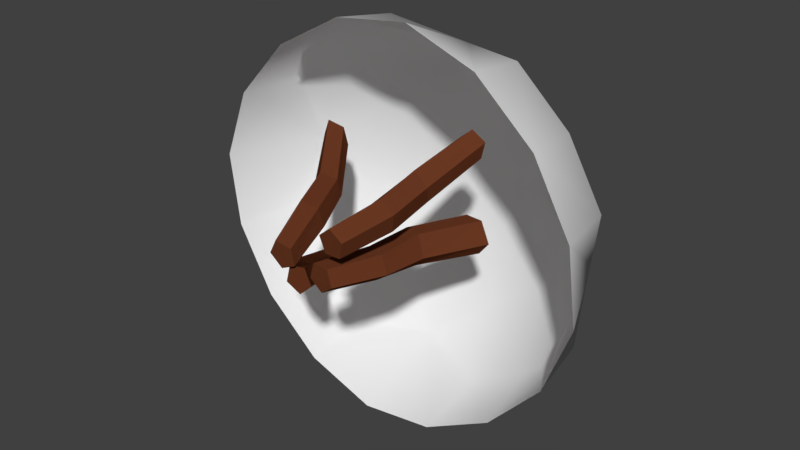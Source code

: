 # Source: bush01.blend  (saved by Blender 2.79.0; exported with 4.5.12 LTS)
import bpy
from mathutils import Matrix  # noqa: F401  (used for matrix-valued properties, if any)

bpy.ops.wm.read_factory_settings(use_empty=True)
scene = bpy.context.scene
scene.name = 'Scene'

# ---- collections
col_collection_1 = bpy.data.collections.new('Collection 1'); scene.collection.children.link(col_collection_1)

# ---- materials (node trees are filled in below, after node groups)
mat_bush01 = bpy.data.materials.new('bush01')
mat_bush01.alpha_threshold = 0.0
mat_bush01.use_transparent_shadow = False
mat_bush01.roughness = 0.5
mat_bush_branch01 = bpy.data.materials.new('bush_branch01')
mat_bush_branch01.alpha_threshold = 0.0
mat_bush_branch01.use_transparent_shadow = False
mat_bush_branch01.diffuse_color = (0.1376, 0.03852, 0.01579, 1.0)
mat_bush_branch01.roughness = 0.5
mat_bush_branch01.specular_intensity = 0.0

# ---- material node trees

# ---- world
world_world = bpy.data.worlds.new('World'); scene.world = world_world
world_world.color = (0.05088, 0.05088, 0.05088)
world_world.use_sun_shadow = False
world_world.sun_shadow_jitter_overblur = 0.0
world_world.cycles.sampling_method = 'MANUAL'

# ---- meshes
me_bush01 = bpy.data.meshes.new('bush01')
me_bush01.from_pydata([(-0.1877, 0.4325, 0.2548), (-0.05487, 0.4297, 0.3337), (-0.1448, 0.5559, 0.1108), (-0.2959, 0.4262, 0.1436), (-0.01945, 0.5475, 0.2081), (-0.2492, 0.4309, -0.2781), (-0.328, 0.4265, -0.1453), (-0.1064, 0.5554, -0.2345), (-0.138, 0.4264, -0.3863), (-0.2037, 0.5453, -0.1091), (0.2838, 0.4351, -0.3396), (0.1509, 0.4298, -0.4184), (0.2388, 0.5583, -0.196), (0.392, 0.431, -0.2284), (0.1136, 0.5475, -0.2934), (0.3452, 0.4367, 0.1933), (0.424, 0.4331, 0.06053), (0.2004, 0.5588, 0.1492), (0.234, 0.4309, 0.3016), (0.2978, 0.5497, 0.0239), (0.04654, 0.6126, -0.04275), (-0.07145, 0.5997, -0.07612), (0.01324, 0.6007, 0.07536), (0.1647, 0.6017, -0.009332), (0.08003, 0.6007, -0.1608), (-0.3157, 0.2819, 0.155), (-0.2046, 0.283, 0.2779), (-0.05974, 0.2844, 0.3581), (0.08475, 0.4867, 0.2908), (-0.1479, 0.282, -0.4069), (-0.2707, 0.2812, -0.2959), (-0.3509, 0.2809, -0.151), (0.4141, 0.2869, -0.2391), (0.3031, 0.2858, -0.362), (0.1582, 0.2844, -0.4422), (0.2463, 0.2868, 0.3229), (0.3691, 0.2875, 0.2118), (0.4493, 0.2879, 0.0669), (0.09767, 0.2857, 0.3787), (-0.3716, 0.2811, 0.006421), (-0.2857, 0.483, -0.00529), (0.47, 0.2877, -0.09052), (0.3808, 0.4883, -0.07967), (0.0007488, 0.2831, -0.4628), (0.01039, 0.4846, -0.3757), (0.01632, 0.06612, -0.02826), (-0.1705, 0.37, -0.1807), (0.01015, 0.0628, -0.06226), (-0.1686, 0.3677, -0.2058), (0.04087, 0.06437, -0.0781), (-0.1456, 0.3693, -0.2222), (0.0656, 0.06814, -0.05386), (-0.1314, 0.3713, -0.2076), (0.05047, 0.0689, -0.02312), (-0.1473, 0.372, -0.1802), (-0.07846, 0.1645, -0.09776), (-0.1526, 0.2583, -0.1521), (-0.1481, 0.2539, -0.181), (-0.0826, 0.157, -0.1344), (-0.1198, 0.2549, -0.2034), (-0.04989, 0.1601, -0.1525), (-0.1029, 0.2619, -0.184), (-0.02265, 0.17, -0.1268), (-0.1224, 0.2643, -0.1525), (-0.04311, 0.173, -0.0936), (0.09443, 0.06426, -0.05488), (0.2146, 0.3641, -0.06025), (0.1222, 0.06134, -0.0343), (0.2383, 0.3599, -0.03119), (0.1106, 0.06267, -0.001728), (0.2182, 0.3628, 0.01015), (0.07596, 0.0659, -0.00249), (0.1811, 0.3669, 0.009148), (0.06596, 0.06656, -0.03526), (0.1793, 0.3679, -0.03613), (0.1347, 0.1639, -0.05818), (0.1498, 0.256, -0.06226), (0.1756, 0.2469, -0.03507), (0.1647, 0.1568, -0.03453), (0.1594, 0.251, 0.007562), (0.1521, 0.1596, 0.00119), (0.124, 0.2613, 0.00584), (0.1135, 0.1689, 0.001247), (0.1189, 0.2638, -0.03639), (0.1022, 0.1719, -0.03649), (0.1409, 0.06271, 0.02923), (0.213, 0.3624, 0.1333), (0.15, 0.05966, 0.06259), (0.2235, 0.3581, 0.1682), (0.1207, 0.06082, 0.081), (0.1922, 0.3608, 0.1844), (0.09397, 0.06407, 0.05895), (0.1631, 0.365, 0.1605), (0.1064, 0.06492, 0.02703), (0.1763, 0.3661, 0.1283), (0.1741, 0.1624, 0.05256), (0.1757, 0.2544, 0.07421), (0.1845, 0.2452, 0.1097), (0.183, 0.1551, 0.08952), (0.1507, 0.2491, 0.1315), (0.1509, 0.1577, 0.1099), (0.1248, 0.2594, 0.1075), (0.1206, 0.1671, 0.08604), (0.14, 0.2621, 0.07397), (0.1351, 0.1702, 0.04951), (0.03343, 0.05443, 0.0152), (-0.1109, 0.3524, 0.1124), (-0.0003978, 0.05098, 0.02217), (-0.1464, 0.3476, 0.1207), (-0.01694, 0.05213, -0.0082), (-0.1606, 0.3504, 0.08837), (0.007126, 0.05579, -0.03322), (-0.135, 0.355, 0.0609), (0.03778, 0.05689, -0.01909), (-0.1037, 0.3563, 0.07605), (0.006455, 0.1536, 0.04788), (-0.03102, 0.2453, 0.06224), (-0.06631, 0.2357, 0.06816), (-0.0308, 0.1459, 0.05432), (-0.08654, 0.2395, 0.03361), (-0.04918, 0.1485, 0.02114), (-0.06048, 0.2503, 0.008781), (-0.02356, 0.1583, -0.007607), (-0.02839, 0.2533, 0.02646), (0.01187, 0.1618, 0.009221)], [], [(1, 28, 4), (0, 2, 3), (6, 40, 9), (5, 7, 8), (11, 44, 14), (10, 12, 13), (16, 42, 19), (15, 17, 18), (20, 24, 21), (20, 21, 22), (20, 22, 23), (20, 23, 24), (28, 1, 27, 38), (4, 2, 0, 1), (26, 0, 3, 25), (1, 0, 26, 27), (3, 2, 40), (25, 3, 40, 39), (6, 5, 30, 31), (40, 6, 31, 39), (9, 7, 5, 6), (30, 5, 8, 29), (8, 7, 44), (29, 8, 44, 43), (11, 10, 33, 34), (44, 11, 34, 43), (14, 12, 10, 11), (33, 10, 13, 32), (13, 12, 42), (32, 13, 42, 41), (16, 15, 36, 37), (42, 16, 37, 41), (19, 17, 15, 16), (36, 15, 18, 35), (18, 17, 28), (35, 18, 28, 38), (44, 7, 24, 14), (21, 24, 7), (24, 12, 14), (40, 2, 21, 9), (22, 21, 2), (21, 7, 9), (28, 17, 22, 4), (23, 22, 17), (22, 2, 4), (42, 12, 23, 19), (24, 23, 12), (23, 17, 19), (56, 46, 48, 57), (57, 48, 50, 59), (59, 50, 52, 61), (48, 46, 54, 52, 50), (61, 52, 54, 63), (63, 54, 46, 56), (45, 47, 49, 51, 53), (53, 64, 55, 45), (64, 63, 56, 55), (51, 62, 64, 53), (62, 61, 63, 64), (49, 60, 62, 51), (60, 59, 61, 62), (47, 58, 60, 49), (58, 57, 59, 60), (45, 55, 58, 47), (55, 56, 57, 58), (76, 66, 68, 77), (77, 68, 70, 79), (79, 70, 72, 81), (68, 66, 74, 72, 70), (81, 72, 74, 83), (83, 74, 66, 76), (65, 67, 69, 71, 73), (73, 84, 75, 65), (84, 83, 76, 75), (71, 82, 84, 73), (82, 81, 83, 84), (69, 80, 82, 71), (80, 79, 81, 82), (67, 78, 80, 69), (78, 77, 79, 80), (65, 75, 78, 67), (75, 76, 77, 78), (96, 86, 88, 97), (97, 88, 90, 99), (99, 90, 92, 101), (88, 86, 94, 92, 90), (101, 92, 94, 103), (103, 94, 86, 96), (85, 87, 89, 91, 93), (93, 104, 95, 85), (104, 103, 96, 95), (91, 102, 104, 93), (102, 101, 103, 104), (89, 100, 102, 91), (100, 99, 101, 102), (87, 98, 100, 89), (98, 97, 99, 100), (85, 95, 98, 87), (95, 96, 97, 98), (116, 106, 108, 117), (117, 108, 110, 119), (119, 110, 112, 121), (108, 106, 114, 112, 110), (121, 112, 114, 123), (123, 114, 106, 116), (105, 107, 109, 111, 113), (113, 124, 115, 105), (124, 123, 116, 115), (111, 122, 124, 113), (122, 121, 123, 124), (109, 120, 122, 111), (120, 119, 121, 122), (107, 118, 120, 109), (118, 117, 119, 120), (105, 115, 118, 107), (115, 116, 117, 118)])
me_bush01.polygons.foreach_set('use_smooth', [1, 1, 1, 1, 1, 1, 1, 1, 1, 1, 1, 1, 1, 1, 1, 1, 1, 1, 1, 1, 1, 1, 1, 1, 1, 1, 1, 1, 1, 1, 1, 1, 1, 1, 1, 1, 1, 1, 1, 1, 1, 1, 1, 1, 1, 1, 1, 1, 0, 0, 0, 0, 0, 0, 0, 0, 0, 0, 0, 0, 0, 0, 0, 0, 0, 0, 0, 0, 0, 0, 0, 0, 0, 0, 0, 0, 0, 0, 0, 0, 0, 0, 0, 0, 0, 0, 0, 0, 0, 0, 0, 0, 0, 0, 0, 0, 0, 0, 0, 0, 0, 0, 0, 0, 0, 0, 0, 0, 0, 0, 0, 0, 0, 0, 0, 0])
me_bush01.polygons.foreach_set('material_index', [0, 0, 0, 0, 0, 0, 0, 0, 0, 0, 0, 0, 0, 0, 0, 0, 0, 0, 0, 0, 0, 0, 0, 0, 0, 0, 0, 0, 0, 0, 0, 0, 0, 0, 0, 0, 0, 0, 0, 0, 0, 0, 0, 0, 0, 0, 0, 0, 1, 1, 1, 1, 1, 1, 1, 1, 1, 1, 1, 1, 1, 1, 1, 1, 1, 1, 1, 1, 1, 1, 1, 1, 1, 1, 1, 1, 1, 1, 1, 1, 1, 1, 1, 1, 1, 1, 1, 1, 1, 1, 1, 1, 1, 1, 1, 1, 1, 1, 1, 1, 1, 1, 1, 1, 1, 1, 1, 1, 1, 1, 1, 1, 1, 1, 1, 1])
_uv = me_bush01.uv_layers.new(name='UVMap')
_uv.uv.foreach_set('vector', [0.1609, 0.354, 0.2777, 0.2785, 0.2919, 0.3992, 0.1406, 0.5, 0.2891, 0.5514, 0.1599, 0.6464, 0.354, 0.8391, 0.2798, 0.7202, 0.3992, 0.7081, 0.5, 0.8594, 0.5514, 0.7109, 0.6464, 0.8401, 0.8391, 0.646, 0.7202, 0.7202, 0.7081, 0.6008, 0.8594, 0.5, 0.7109, 0.4486, 0.8401, 0.3536, 0.646, 0.1609, 0.7202, 0.2798, 0.6008, 0.2919, 0.5, 0.1406, 0.4486, 0.2891, 0.3536, 0.1599, 0.5, 0.5, 0.5937, 0.5416, 0.4584, 0.5937, 0.5, 0.5, 0.4584, 0.5937, 0.4063, 0.4584, 0.5, 0.5, 0.4063, 0.4584, 0.5416, 0.4063, 0.5, 0.5, 0.5416, 0.4063, 0.5937, 0.5416, 0.2777, 0.2785, 0.1609, 0.354, 0.01512, 0.2701, 0.07704, 0.1001, 0.2919, 0.3992, 0.2891, 0.5514, 0.1406, 0.5, 0.1609, 0.354, 0.0, 0.5, 0.1406, 0.5, 0.1599, 0.6464, 0.03333, 0.7, 0.1609, 0.354, 0.1406, 0.5, 0.0, 0.5, 0.01512, 0.2701, 0.1599, 0.6464, 0.2891, 0.5514, 0.2798, 0.7202, 0.03333, 0.7, 0.1599, 0.6464, 0.2798, 0.7202, 0.1333, 0.8667, 0.354, 0.8391, 0.5, 0.8594, 0.5, 1.0, 0.3, 0.9667, 0.2798, 0.7202, 0.354, 0.8391, 0.3, 0.9667, 0.1333, 0.8667, 0.3992, 0.7081, 0.5514, 0.7109, 0.5, 0.8594, 0.354, 0.8391, 0.5, 1.0, 0.5, 0.8594, 0.6464, 0.8401, 0.7, 0.9667, 0.6464, 0.8401, 0.5514, 0.7109, 0.7202, 0.7202, 0.7, 0.9667, 0.6464, 0.8401, 0.7202, 0.7202, 0.8915, 0.88, 0.8391, 0.646, 0.8594, 0.5, 1.0, 0.5, 0.9832, 0.7183, 0.7202, 0.7202, 0.8391, 0.646, 0.9832, 0.7183, 0.8915, 0.88, 0.7081, 0.6008, 0.7109, 0.4486, 0.8594, 0.5, 0.8391, 0.646, 1.0, 0.5, 0.8594, 0.5, 0.8401, 0.3536, 0.9667, 0.3, 0.8401, 0.3536, 0.7109, 0.4486, 0.7202, 0.2798, 0.9667, 0.3, 0.8401, 0.3536, 0.7202, 0.2798, 0.8667, 0.1333, 0.646, 0.1609, 0.5, 0.1406, 0.5, 0.0, 0.7, 0.03333, 0.7202, 0.2798, 0.646, 0.1609, 0.7, 0.03333, 0.8667, 0.1333, 0.6008, 0.2919, 0.4486, 0.2891, 0.5, 0.1406, 0.646, 0.1609, 0.5, 0.0, 0.5, 0.1406, 0.3536, 0.1599, 0.3, 0.03333, 0.3536, 0.1599, 0.4486, 0.2891, 0.2777, 0.2785, 0.3, 0.03333, 0.3536, 0.1599, 0.2777, 0.2785, 0.07704, 0.1001, 0.7202, 0.7202, 0.5514, 0.7109, 0.5937, 0.5416, 0.7081, 0.6008, 0.4584, 0.5937, 0.5937, 0.5416, 0.5514, 0.7109, 0.5937, 0.5416, 0.7109, 0.4486, 0.7081, 0.6008, 0.2798, 0.7202, 0.2891, 0.5514, 0.4584, 0.5937, 0.3992, 0.7081, 0.4063, 0.4584, 0.4584, 0.5937, 0.2891, 0.5514, 0.4584, 0.5937, 0.5514, 0.7109, 0.3992, 0.7081, 0.2777, 0.2785, 0.4486, 0.2891, 0.4063, 0.4584, 0.2919, 0.3992, 0.5416, 0.4063, 0.4063, 0.4584, 0.4486, 0.2891, 0.4063, 0.4584, 0.2891, 0.5514, 0.2919, 0.3992, 0.7202, 0.2798, 0.7109, 0.4486, 0.5416, 0.4063, 0.6008, 0.2919, 0.5937, 0.5416, 0.5416, 0.4063, 0.7109, 0.4486, 0.5416, 0.4063, 0.4486, 0.2891, 0.6008, 0.2919, 1.0, 0.8333, 1.0, 1.0, 0.8, 1.0, 0.8, 0.8333, 0.8, 0.8333, 0.8, 1.0, 0.6, 1.0, 0.6, 0.8333, 0.6, 0.8333, 0.6, 1.0, 0.4, 1.0, 0.4, 0.8333, 0.4783, 0.3242, 0.25, 0.49, 0.02175, 0.3242, 0.1089, 0.05584, 0.3911, 0.05584, 0.4, 0.8333, 0.4, 1.0, 0.2, 1.0, 0.2, 0.8333, 0.2, 0.8333, 0.2, 1.0, 2.98e-08, 1.0, 2.98e-08, 0.8333, 0.75, 0.49, 0.9783, 0.3242, 0.8911, 0.05584, 0.6089, 0.05584, 0.5217, 0.3242, 0.2, 0.5, 0.2, 0.6667, 2.98e-08, 0.6667, 2.98e-08, 0.5, 0.2, 0.6667, 0.2, 0.8333, 2.98e-08, 0.8333, 2.98e-08, 0.6667, 0.4, 0.5, 0.4, 0.6667, 0.2, 0.6667, 0.2, 0.5, 0.4, 0.6667, 0.4, 0.8333, 0.2, 0.8333, 0.2, 0.6667, 0.6, 0.5, 0.6, 0.6667, 0.4, 0.6667, 0.4, 0.5, 0.6, 0.6667, 0.6, 0.8333, 0.4, 0.8333, 0.4, 0.6667, 0.8, 0.5, 0.8, 0.6667, 0.6, 0.6667, 0.6, 0.5, 0.8, 0.6667, 0.8, 0.8333, 0.6, 0.8333, 0.6, 0.6667, 1.0, 0.5, 1.0, 0.6667, 0.8, 0.6667, 0.8, 0.5, 1.0, 0.6667, 1.0, 0.8333, 0.8, 0.8333, 0.8, 0.6667, 1.0, 0.8333, 1.0, 1.0, 0.8, 1.0, 0.8, 0.8333, 0.8, 0.8333, 0.8, 1.0, 0.6, 1.0, 0.6, 0.8333, 0.6, 0.8333, 0.6, 1.0, 0.4, 1.0, 0.4, 0.8333, 0.4783, 0.3242, 0.25, 0.49, 0.02175, 0.3242, 0.1089, 0.05584, 0.3911, 0.05584, 0.4, 0.8333, 0.4, 1.0, 0.2, 1.0, 0.2, 0.8333, 0.2, 0.8333, 0.2, 1.0, 2.98e-08, 1.0, 2.98e-08, 0.8333, 0.75, 0.49, 0.9783, 0.3242, 0.8911, 0.05584, 0.6089, 0.05584, 0.5217, 0.3242, 0.2, 0.5, 0.2, 0.6667, 2.98e-08, 0.6667, 2.98e-08, 0.5, 0.2, 0.6667, 0.2, 0.8333, 2.98e-08, 0.8333, 2.98e-08, 0.6667, 0.4, 0.5, 0.4, 0.6667, 0.2, 0.6667, 0.2, 0.5, 0.4, 0.6667, 0.4, 0.8333, 0.2, 0.8333, 0.2, 0.6667, 0.6, 0.5, 0.6, 0.6667, 0.4, 0.6667, 0.4, 0.5, 0.6, 0.6667, 0.6, 0.8333, 0.4, 0.8333, 0.4, 0.6667, 0.8, 0.5, 0.8, 0.6667, 0.6, 0.6667, 0.6, 0.5, 0.8, 0.6667, 0.8, 0.8333, 0.6, 0.8333, 0.6, 0.6667, 1.0, 0.5, 1.0, 0.6667, 0.8, 0.6667, 0.8, 0.5, 1.0, 0.6667, 1.0, 0.8333, 0.8, 0.8333, 0.8, 0.6667, 1.0, 0.8333, 1.0, 1.0, 0.8, 1.0, 0.8, 0.8333, 0.8, 0.8333, 0.8, 1.0, 0.6, 1.0, 0.6, 0.8333, 0.6, 0.8333, 0.6, 1.0, 0.4, 1.0, 0.4, 0.8333, 0.4783, 0.3242, 0.25, 0.49, 0.02175, 0.3242, 0.1089, 0.05584, 0.3911, 0.05584, 0.4, 0.8333, 0.4, 1.0, 0.2, 1.0, 0.2, 0.8333, 0.2, 0.8333, 0.2, 1.0, 2.98e-08, 1.0, 2.98e-08, 0.8333, 0.75, 0.49, 0.9783, 0.3242, 0.8911, 0.05584, 0.6089, 0.05584, 0.5217, 0.3242, 0.2, 0.5, 0.2, 0.6667, 2.98e-08, 0.6667, 2.98e-08, 0.5, 0.2, 0.6667, 0.2, 0.8333, 2.98e-08, 0.8333, 2.98e-08, 0.6667, 0.4, 0.5, 0.4, 0.6667, 0.2, 0.6667, 0.2, 0.5, 0.4, 0.6667, 0.4, 0.8333, 0.2, 0.8333, 0.2, 0.6667, 0.6, 0.5, 0.6, 0.6667, 0.4, 0.6667, 0.4, 0.5, 0.6, 0.6667, 0.6, 0.8333, 0.4, 0.8333, 0.4, 0.6667, 0.8, 0.5, 0.8, 0.6667, 0.6, 0.6667, 0.6, 0.5, 0.8, 0.6667, 0.8, 0.8333, 0.6, 0.8333, 0.6, 0.6667, 1.0, 0.5, 1.0, 0.6667, 0.8, 0.6667, 0.8, 0.5, 1.0, 0.6667, 1.0, 0.8333, 0.8, 0.8333, 0.8, 0.6667, 1.0, 0.8333, 1.0, 1.0, 0.8, 1.0, 0.8, 0.8333, 0.8, 0.8333, 0.8, 1.0, 0.6, 1.0, 0.6, 0.8333, 0.6, 0.8333, 0.6, 1.0, 0.4, 1.0, 0.4, 0.8333, 0.4783, 0.3242, 0.25, 0.49, 0.02175, 0.3242, 0.1089, 0.05584, 0.3911, 0.05584, 0.4, 0.8333, 0.4, 1.0, 0.2, 1.0, 0.2, 0.8333, 0.2, 0.8333, 0.2, 1.0, 2.98e-08, 1.0, 2.98e-08, 0.8333, 0.75, 0.49, 0.9783, 0.3242, 0.8911, 0.05584, 0.6089, 0.05584, 0.5217, 0.3242, 0.2, 0.5, 0.2, 0.6667, 2.98e-08, 0.6667, 2.98e-08, 0.5, 0.2, 0.6667, 0.2, 0.8333, 2.98e-08, 0.8333, 2.98e-08, 0.6667, 0.4, 0.5, 0.4, 0.6667, 0.2, 0.6667, 0.2, 0.5, 0.4, 0.6667, 0.4, 0.8333, 0.2, 0.8333, 0.2, 0.6667, 0.6, 0.5, 0.6, 0.6667, 0.4, 0.6667, 0.4, 0.5, 0.6, 0.6667, 0.6, 0.8333, 0.4, 0.8333, 0.4, 0.6667, 0.8, 0.5, 0.8, 0.6667, 0.6, 0.6667, 0.6, 0.5, 0.8, 0.6667, 0.8, 0.8333, 0.6, 0.8333, 0.6, 0.6667, 1.0, 0.5, 1.0, 0.6667, 0.8, 0.6667, 0.8, 0.5, 1.0, 0.6667, 1.0, 0.8333, 0.8, 0.8333, 0.8, 0.6667])
me_bush01.materials.append(mat_bush01)
me_bush01.materials.append(mat_bush_branch01)
me_bush01.use_remesh_preserve_volume = False
me_bush01.use_remesh_preserve_attributes = False
me_bush01.use_mirror_vertex_groups = False
me_bush01.update()

# ---- objects
ob_bush01 = bpy.data.objects.new('bush01', me_bush01)

# ---- transforms, parenting, visibility, modifiers, constraints
ob_bush01.location = (0.0, 0.0, 0.0)
ob_bush01.lineart.crease_threshold = 0.0

# ---- collection membership
col_collection_1.objects.link(ob_bush01)

# ---- scene / render settings (as saved in the file)
scene.frame_start = 1; scene.frame_end = 250; scene.frame_set(1)
scene.render.engine = 'BLENDER_EEVEE_NEXT'
scene.render.resolution_percentage = 50
scene.render.dither_intensity = 0.0
scene.cycles.use_denoising = False
scene.cycles.samples = 128
scene.cycles.sampling_pattern = 'TABULATED_SOBOL'
scene.cycles.use_adaptive_sampling = False
scene.cycles.use_light_tree = False
scene.cycles.blur_glossy = 0.0
scene.cycles.sample_clamp_indirect = 0.0
scene.view_settings.view_transform = 'Standard'
bpy.context.view_layer.update()

# ---- added for rendering (the .blend has no active camera and no usable light): camera, sun
cam_auto = bpy.data.cameras.new('AutoCamera')
cam_auto.lens = 50.0
cam_auto.sensor_width = 36.0
cam_auto.clip_end = 1000.0
ob_auto_camera = bpy.data.objects.new('AutoCamera', cam_auto)
scene.collection.objects.link(ob_auto_camera)
ob_auto_camera.location = (1.2668, -1.12931, 0.932027)
ob_auto_camera.rotation_euler = (1.09748, -7.21219e-08, 0.694738)
scene.camera = ob_auto_camera
light_auto_sun = bpy.data.lights.new('AutoSun', 'SUN')
light_auto_sun.energy = 3.0
light_auto_sun.angle = 0.0523599
ob_auto_sun = bpy.data.objects.new('AutoSun', light_auto_sun)
scene.collection.objects.link(ob_auto_sun)
ob_auto_sun.rotation_euler = (0.872665, 0.174533, 0.523599)
bpy.context.view_layer.update()
